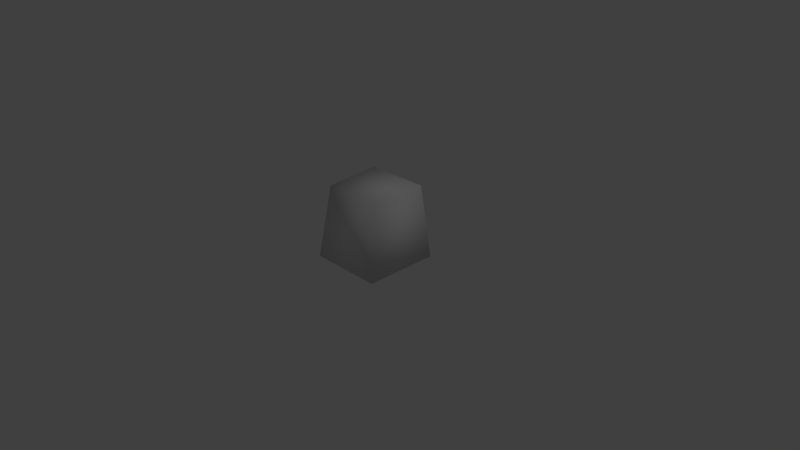 # Source: quick_totem.blend  (saved by Blender 2.71.0; exported with 4.5.12 LTS)
import bpy
from mathutils import Matrix  # noqa: F401  (used for matrix-valued properties, if any)

bpy.ops.wm.read_factory_settings(use_empty=True)
scene = bpy.context.scene
scene.name = 'Scene'

# ---- collections
col_collection_1 = bpy.data.collections.new('Collection 1'); scene.collection.children.link(col_collection_1)

# ---- materials (node trees are filled in below, after node groups)
mat_material = bpy.data.materials.new('Material')
mat_material.alpha_threshold = 0.0
mat_material.use_transparent_shadow = False
mat_material.roughness = 0.5
mat_material.line_color = (0.0, 0.0, 0.0, 1.0)

# ---- material node trees

# ---- world
world_world = bpy.data.worlds.new('World'); scene.world = world_world
world_world.color = (0.05088, 0.05088, 0.05088)
world_world.use_sun_shadow = False
world_world.sun_shadow_jitter_overblur = 0.0
world_world.cycles.sampling_method = 'MANUAL'
world_world.cycles.sample_map_resolution = 256

# ---- cameras
cam_camera = bpy.data.cameras.new('Camera')
cam_camera.clip_end = 100.0
cam_camera.lens = 35.0
cam_camera.sensor_width = 32.0
cam_camera.sensor_height = 18.0
cam_camera.ortho_scale = 7.314
cam_camera.dof.focus_distance = 0.0
cam_camera.dof.aperture_fstop = 128.0

# ---- lights
light_lamp = bpy.data.lights.new('Lamp', 'POINT')
light_lamp.transmission_factor = 0.0
light_lamp.cutoff_distance = 30.0
light_lamp.energy = 100.0
light_lamp.shadow_buffer_clip_start = 1.001
light_lamp.shadow_soft_size = 0.1
light_lamp.shadow_maximum_resolution = 0.006
light_lamp.use_absolute_resolution = True
light_lamp.cycles.use_multiple_importance_sampling = False

# ---- meshes
me_cube = bpy.data.meshes.new('Cube')
me_cube.from_pydata([(-0.5524, 0.4751, 0.5), (-0.5524, -0.5249, 0.5), (0.4476, -0.5249, 0.5), (0.4476, 0.4751, 0.5), (-0.489, 0.3744, -0.5), (-0.4708, -0.4178, -0.5), (0.2916, -0.4178, -0.5), (0.3684, 0.36, -0.5)], [], [(0, 1, 2, 3), (4, 7, 6, 5), (0, 4, 5, 1), (1, 5, 6, 2), (2, 6, 7, 3), (4, 0, 3, 7)])
me_cube.polygons.foreach_set('use_smooth', [True] * 6)
_k = set([(0, 1), (0, 3), (0, 4), (1, 2), (1, 5), (2, 3), (2, 6), (3, 7), (4, 5), (4, 7), (5, 6), (6, 7)])
me_cube.attributes.new('sharp_edge', 'BOOLEAN', 'EDGE').data.foreach_set('value', [ (min(e.vertices), max(e.vertices)) in _k for e in me_cube.edges])
_uv = me_cube.uv_layers.new(name='UVMap')
_uv.uv.foreach_set('vector', [0.6666, 5.864e-08, 1.0, 0.0, 1.0, 0.4919, 0.6666, 0.4919, 0.005008, 0.5198, 0.2191, 0.505, 0.2191, 0.843, 0.0, 0.8581, 0.0, 0.505, 0.06861, 0.0, 0.2978, 0.004793, 0.3333, 0.505, 0.9999, 0.5022, 0.9379, 0.9969, 0.7186, 0.9969, 0.6666, 0.5022, 0.3333, 1.0, 0.3688, 0.5022, 0.5978, 0.5044, 0.6666, 1.0, 0.411, 0.5022, 0.3333, 2.932e-08, 0.6666, 0.0, 0.6253, 0.5022])
me_cube.materials.append(mat_material)
me_cube.use_remesh_preserve_volume = False
me_cube.use_remesh_preserve_attributes = False
me_cube.use_mirror_vertex_groups = False
me_cube.update()

# ---- objects
ob_quicktotem = bpy.data.objects.new('QuickTotem', me_cube)
ob_lamp = bpy.data.objects.new('Lamp', light_lamp)
ob_camera = bpy.data.objects.new('Camera', cam_camera)

# ---- transforms, parenting, visibility, modifiers, constraints
ob_quicktotem.location = (0.0, 0.0, 0.5)
ob_quicktotem.rotation_euler = (0.0, 3.142, 0.0)
ob_quicktotem.lock_rotations_4d = False
ob_quicktotem.empty_display_type = 'ARROWS'
ob_quicktotem.lineart.crease_threshold = 0.0
ob_lamp.location = (4.076, 1.005, 5.904)
ob_lamp.rotation_euler = (0.6503, 0.05522, 1.866)
ob_lamp.lock_rotations_4d = False
ob_lamp.empty_display_type = 'ARROWS'
ob_lamp.color = (0.0, 0.0, 0.0, 0.0)
ob_lamp.lineart.crease_threshold = 0.0
ob_camera.location = (7.481, -6.508, 5.344)
ob_camera.rotation_euler = (1.109, 0.01082, 0.8149)
ob_camera.lock_rotations_4d = False
ob_camera.empty_display_type = 'ARROWS'
ob_camera.color = (0.0, 0.0, 0.0, 0.0)
ob_camera.display_type = 'WIRE'
ob_camera.lineart.crease_threshold = 0.0

# ---- collection membership
col_collection_1.objects.link(ob_quicktotem)
col_collection_1.objects.link(ob_lamp)
col_collection_1.objects.link(ob_camera)

# ---- scene / render settings (as saved in the file)
scene.camera = ob_camera
scene.frame_start = 1; scene.frame_end = 250; scene.frame_set(1)
scene.render.engine = 'BLENDER_EEVEE_NEXT'
scene.render.resolution_percentage = 50
scene.render.dither_intensity = 0.0
scene.cycles.use_denoising = False
scene.cycles.samples = 10
scene.cycles.sampling_pattern = 'TABULATED_SOBOL'
scene.cycles.light_sampling_threshold = 0.0
scene.cycles.use_adaptive_sampling = False
scene.cycles.use_light_tree = False
scene.cycles.blur_glossy = 0.0
scene.cycles.volume_bounces = 1
scene.cycles.pixel_filter_type = 'GAUSSIAN'
scene.cycles.sample_clamp_indirect = 0.0
scene.view_settings.view_transform = 'Standard'
bpy.context.view_layer.update()

